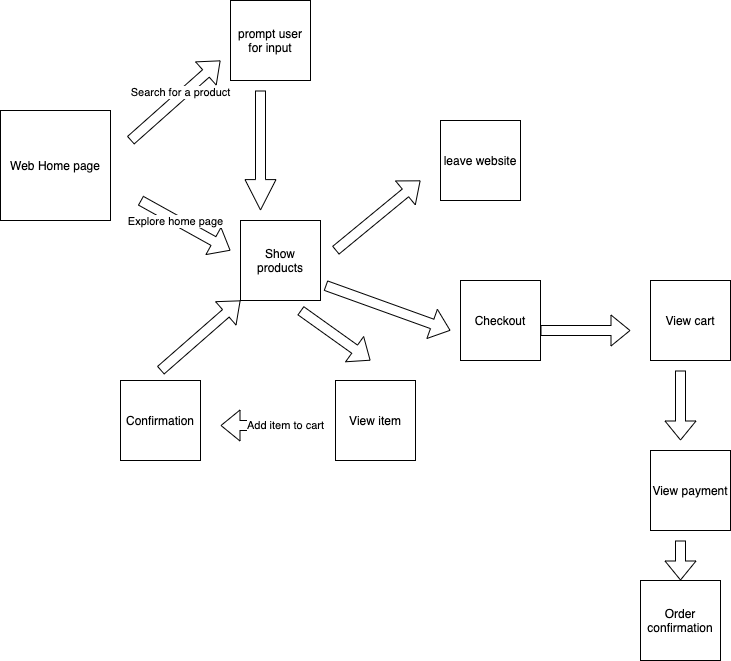

The diagram above was exported from draw.io. Its source (the exported page's mxGraphModel, read from the mxfile embedded in the PNG):
<mxGraphModel dx="1608" dy="867" grid="1" gridSize="10" guides="1" tooltips="1" connect="1" arrows="1" fold="1" page="1" pageScale="1" pageWidth="850" pageHeight="1100" math="0" shadow="0">
  <root>
    <mxCell id="0" />
    <mxCell id="1" parent="0" />
    <mxCell id="2" value="Web Home page&lt;br&gt;" style="whiteSpace=wrap;html=1;aspect=fixed;" vertex="1" parent="1">
      <mxGeometry x="50" y="260" width="110" height="110" as="geometry" />
    </mxCell>
    <mxCell id="3" value="" style="shape=flexArrow;endArrow=classic;html=1;" edge="1" parent="1">
      <mxGeometry width="50" height="50" relative="1" as="geometry">
        <mxPoint x="180" y="290" as="sourcePoint" />
        <mxPoint x="270" y="210" as="targetPoint" />
      </mxGeometry>
    </mxCell>
    <mxCell id="4" value="Search for a product" style="edgeLabel;html=1;align=center;verticalAlign=middle;resizable=0;points=[];" vertex="1" connectable="0" parent="3">
      <mxGeometry x="0.1503" y="3" relative="1" as="geometry">
        <mxPoint as="offset" />
      </mxGeometry>
    </mxCell>
    <mxCell id="5" value="" style="shape=flexArrow;endArrow=classic;html=1;" edge="1" parent="1">
      <mxGeometry width="50" height="50" relative="1" as="geometry">
        <mxPoint x="190" y="350" as="sourcePoint" />
        <mxPoint x="280" y="400" as="targetPoint" />
      </mxGeometry>
    </mxCell>
    <mxCell id="6" value="Explore home page" style="edgeLabel;html=1;align=center;verticalAlign=middle;resizable=0;points=[];" vertex="1" connectable="0" parent="5">
      <mxGeometry x="-0.217" relative="1" as="geometry">
        <mxPoint y="1" as="offset" />
      </mxGeometry>
    </mxCell>
    <mxCell id="7" value="prompt user for input" style="whiteSpace=wrap;html=1;aspect=fixed;" vertex="1" parent="1">
      <mxGeometry x="280" y="150" width="80" height="80" as="geometry" />
    </mxCell>
    <mxCell id="8" value="" style="shape=flexArrow;endArrow=classic;html=1;width=10;endSize=9.8;" edge="1" parent="1">
      <mxGeometry width="50" height="50" relative="1" as="geometry">
        <mxPoint x="310" y="240" as="sourcePoint" />
        <mxPoint x="310" y="360" as="targetPoint" />
      </mxGeometry>
    </mxCell>
    <mxCell id="9" value="Show products" style="whiteSpace=wrap;html=1;aspect=fixed;" vertex="1" parent="1">
      <mxGeometry x="290" y="370" width="80" height="80" as="geometry" />
    </mxCell>
    <mxCell id="10" value="" style="shape=flexArrow;endArrow=classic;html=1;entryX=0;entryY=1;entryDx=0;entryDy=0;" edge="1" parent="1" target="9">
      <mxGeometry width="50" height="50" relative="1" as="geometry">
        <mxPoint x="210" y="520" as="sourcePoint" />
        <mxPoint x="250" y="520" as="targetPoint" />
      </mxGeometry>
    </mxCell>
    <mxCell id="12" value="Confirmation" style="whiteSpace=wrap;html=1;aspect=fixed;" vertex="1" parent="1">
      <mxGeometry x="170" y="530" width="80" height="80" as="geometry" />
    </mxCell>
    <mxCell id="13" value="" style="shape=flexArrow;endArrow=classic;html=1;" edge="1" parent="1">
      <mxGeometry width="50" height="50" relative="1" as="geometry">
        <mxPoint x="350" y="460" as="sourcePoint" />
        <mxPoint x="420" y="510" as="targetPoint" />
      </mxGeometry>
    </mxCell>
    <mxCell id="14" value="View item" style="whiteSpace=wrap;html=1;aspect=fixed;" vertex="1" parent="1">
      <mxGeometry x="385" y="530" width="80" height="80" as="geometry" />
    </mxCell>
    <mxCell id="15" value="" style="shape=flexArrow;endArrow=classic;html=1;" edge="1" parent="1">
      <mxGeometry width="50" height="50" relative="1" as="geometry">
        <mxPoint x="370" y="575" as="sourcePoint" />
        <mxPoint x="270" y="575" as="targetPoint" />
      </mxGeometry>
    </mxCell>
    <mxCell id="16" value="Add item to cart" style="edgeLabel;html=1;align=center;verticalAlign=middle;resizable=0;points=[];" vertex="1" connectable="0" parent="15">
      <mxGeometry x="-0.28" y="-1" relative="1" as="geometry">
        <mxPoint as="offset" />
      </mxGeometry>
    </mxCell>
    <mxCell id="20" value="Checkout&lt;br&gt;" style="whiteSpace=wrap;html=1;aspect=fixed;" vertex="1" parent="1">
      <mxGeometry x="510" y="430" width="80" height="80" as="geometry" />
    </mxCell>
    <mxCell id="21" value="" style="shape=flexArrow;endArrow=classic;html=1;" edge="1" parent="1">
      <mxGeometry width="50" height="50" relative="1" as="geometry">
        <mxPoint x="375" y="435" as="sourcePoint" />
        <mxPoint x="500" y="480" as="targetPoint" />
      </mxGeometry>
    </mxCell>
    <mxCell id="22" value="" style="shape=flexArrow;endArrow=classic;html=1;" edge="1" parent="1">
      <mxGeometry width="50" height="50" relative="1" as="geometry">
        <mxPoint x="385" y="400" as="sourcePoint" />
        <mxPoint x="470" y="330" as="targetPoint" />
      </mxGeometry>
    </mxCell>
    <mxCell id="23" value="leave website" style="whiteSpace=wrap;html=1;aspect=fixed;" vertex="1" parent="1">
      <mxGeometry x="490" y="270" width="80" height="80" as="geometry" />
    </mxCell>
    <mxCell id="24" value="" style="shape=flexArrow;endArrow=classic;html=1;" edge="1" parent="1">
      <mxGeometry width="50" height="50" relative="1" as="geometry">
        <mxPoint x="590" y="480" as="sourcePoint" />
        <mxPoint x="680" y="480" as="targetPoint" />
      </mxGeometry>
    </mxCell>
    <mxCell id="25" value="View cart" style="whiteSpace=wrap;html=1;aspect=fixed;" vertex="1" parent="1">
      <mxGeometry x="700" y="430" width="80" height="80" as="geometry" />
    </mxCell>
    <mxCell id="26" value="" style="shape=flexArrow;endArrow=classic;html=1;" edge="1" parent="1">
      <mxGeometry width="50" height="50" relative="1" as="geometry">
        <mxPoint x="730" y="520" as="sourcePoint" />
        <mxPoint x="730" y="590" as="targetPoint" />
      </mxGeometry>
    </mxCell>
    <mxCell id="27" value="View payment" style="whiteSpace=wrap;html=1;aspect=fixed;" vertex="1" parent="1">
      <mxGeometry x="700" y="600" width="80" height="80" as="geometry" />
    </mxCell>
    <mxCell id="28" value="" style="shape=flexArrow;endArrow=classic;html=1;" edge="1" parent="1" target="29">
      <mxGeometry width="50" height="50" relative="1" as="geometry">
        <mxPoint x="730" y="690" as="sourcePoint" />
        <mxPoint x="730" y="770" as="targetPoint" />
      </mxGeometry>
    </mxCell>
    <mxCell id="29" value="Order confirmation" style="whiteSpace=wrap;html=1;aspect=fixed;" vertex="1" parent="1">
      <mxGeometry x="690" y="730" width="80" height="80" as="geometry" />
    </mxCell>
  </root>
</mxGraphModel>